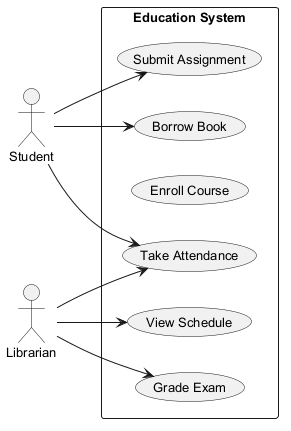

The diagram above was rendered by PlantUML. Its source (embedded in the PNG):
@startuml
skinparam backgroundColor #FFFFFF
skinparam classBackgroundColor #F1F8E9
skinparam classBorderColor #33691E
skinparam defaultFontSize 13
left to right direction
actor "Student" as S
actor "Librarian" as L
rectangle "Education System" {
  usecase "Take Attendance" as UC_TakeAttendance
  usecase "Submit Assignment" as UC_SubmitAssignment
  usecase "Enroll Course" as UC_EnrollCourse
  usecase "Borrow Book" as UC_BorrowBook
  usecase "View Schedule" as UC_ViewSchedule
  usecase "Grade Exam" as UC_GradeExam
}
S --> UC_BorrowBook
S --> UC_TakeAttendance
S --> UC_SubmitAssignment
L --> UC_GradeExam
L --> UC_TakeAttendance
L --> UC_ViewSchedule
@enduml